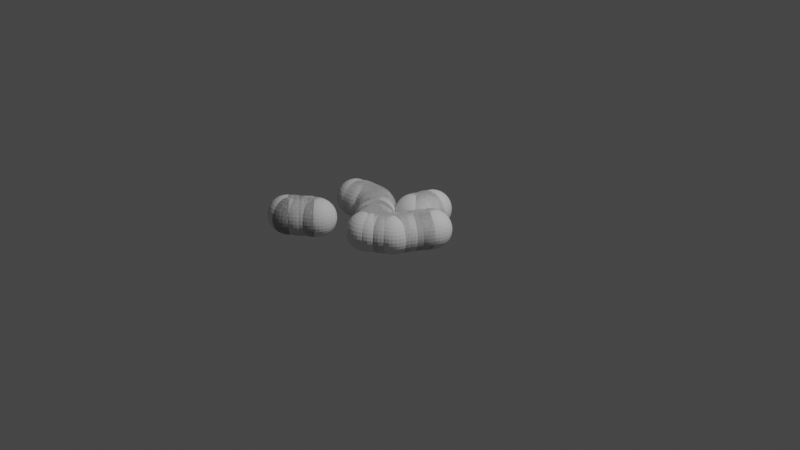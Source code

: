# Source: blender-render.blend  (saved by Blender 3.6.11; exported with 4.5.12 LTS)
import bpy
from mathutils import Matrix  # noqa: F401  (used for matrix-valued properties, if any)

bpy.ops.wm.read_factory_settings(use_empty=True)
scene = bpy.context.scene
scene.name = 'Scene'

# ---- collections
col_collection = bpy.data.collections.new('Collection'); scene.collection.children.link(col_collection)

# ---- node groups
ng_geometry_nodes_001 = bpy.data.node_groups.new('Geometry Nodes.001', 'GeometryNodeTree')
_s = ng_geometry_nodes_001.interface.new_socket(name='Geometry', in_out='OUTPUT', socket_type='NodeSocketGeometry')
_s = ng_geometry_nodes_001.interface.new_socket(name='Geometry', in_out='INPUT', socket_type='NodeSocketGeometry')
ng_geometry_nodes_001.is_modifier = True
_N = ng_geometry_nodes_001.nodes; _L = ng_geometry_nodes_001.links
n0 = _N.new('NodeGroupOutput'); n0.name = 'Group Output'; n0.location = (406, 117)
n1 = _N.new('GeometryNodeMeshCylinder'); n1.name = 'Cylinder'; n1.location = (-333, 97)
n1.inputs[3].default_value = 0.01
n2 = _N.new('GeometryNodeInstanceOnPoints'); n2.name = 'Instance on Points'; n2.location = (-56, 98)
n3 = _N.new('GeometryNodeDuplicateElements'); n3.name = 'Duplicate Elements'; n3.location = (-513, 245)
n3.domain = 'EDGE'
n4 = _N.new('NodeGroupInput'); n4.name = 'Group Input'; n4.location = (-793, 219)
_L.new(n1.outputs[0], n2.inputs[2])
_L.new(n4.outputs[0], n3.inputs[0])
_L.new(n3.outputs[0], n0.inputs[0])
n0.is_active_output = True
ng_auto_smooth = bpy.data.node_groups.new('Auto Smooth', 'GeometryNodeTree')
_s = ng_auto_smooth.interface.new_socket(name='Geometry', in_out='OUTPUT', socket_type='NodeSocketGeometry')
_s = ng_auto_smooth.interface.new_socket(name='Geometry', in_out='INPUT', socket_type='NodeSocketGeometry')
_s = ng_auto_smooth.interface.new_socket(name='Angle', in_out='INPUT', socket_type='NodeSocketFloat')
_s.subtype = 'ANGLE'
_s.min_value = 0.0
_s.max_value = 3.142
ng_auto_smooth.is_modifier = True
_N = ng_auto_smooth.nodes; _L = ng_auto_smooth.links
n0 = _N.new('NodeGroupOutput'); n0.name = 'Group Output'; n0.location = (480, -100)
n1 = _N.new('NodeGroupInput'); n1.name = 'Group Input'; n1.location = (-420, -300)
n2 = _N.new('NodeGroupInput'); n2.name = 'Group Input.001'; n2.location = (-60, -100)
n3 = _N.new('GeometryNodeSetShadeSmooth'); n3.name = 'Set Shade Smooth'; n3.location = (120, -100)
n3.domain = 'EDGE'
n4 = _N.new('GeometryNodeSetShadeSmooth'); n4.name = 'Set Shade Smooth.001'; n4.location = (300, -100)
n5 = _N.new('GeometryNodeInputMeshEdgeAngle'); n5.name = 'Edge Angle'; n5.location = (-420, -220)
n6 = _N.new('GeometryNodeInputEdgeSmooth'); n6.name = 'Is Edge Smooth'; n6.location = (-60, -160)
n7 = _N.new('GeometryNodeInputShadeSmooth'); n7.name = 'Is Face Smooth'; n7.location = (-240, -340)
n8 = _N.new('FunctionNodeBooleanMath'); n8.name = 'Boolean Math'; n8.location = (-60, -220)
n9 = _N.new('FunctionNodeCompare'); n9.name = 'Compare'; n9.location = (-240, -180)
n9.operation = 'LESS_EQUAL'
_L.new(n5.outputs[0], n9.inputs[0])
_L.new(n4.outputs[0], n0.inputs[0])
_L.new(n1.outputs[1], n9.inputs[1])
_L.new(n9.outputs[0], n8.inputs[0])
_L.new(n7.outputs[0], n8.inputs[1])
_L.new(n2.outputs[0], n3.inputs[0])
_L.new(n6.outputs[0], n3.inputs[1])
_L.new(n3.outputs[0], n4.inputs[0])
_L.new(n8.outputs[0], n3.inputs[2])
n0.is_active_output = True
ng_geometry_nodes = bpy.data.node_groups.new('Geometry Nodes', 'GeometryNodeTree')
_s = ng_geometry_nodes.interface.new_socket(name='Geometry', in_out='OUTPUT', socket_type='NodeSocketGeometry')
_s = ng_geometry_nodes.interface.new_socket(name='Geometry', in_out='INPUT', socket_type='NodeSocketGeometry')
ng_geometry_nodes.is_modifier = True
_N = ng_geometry_nodes.nodes; _L = ng_geometry_nodes.links
n0 = _N.new('NodeGroupInput'); n0.name = 'Group Input'; n0.location = (-628, 45)
n1 = _N.new('GeometryNodeMeshToPoints'); n1.name = 'Mesh to Points'; n1.location = (-405, -40)
n2 = _N.new('GeometryNodeMeshCircle'); n2.name = 'Mesh Circle'; n2.location = (-428, -274)
n2.inputs[1].default_value = 0.1
n3 = _N.new('NodeGroupOutput'); n3.name = 'Group Output'; n3.location = (239, 0)
n4 = _N.new('GeometryNodeInstanceOnPoints'); n4.name = 'Instance on Points'; n4.location = (-136, -39)
n5 = _N.new('GeometryNodeMeshUVSphere'); n5.name = 'UV Sphere'; n5.location = (-655, -118)
n5.inputs[2].default_value = 0.2
_L.new(n0.outputs[0], n1.inputs[0])
_L.new(n1.outputs[0], n4.inputs[0])
_L.new(n4.outputs[0], n3.inputs[0])
_L.new(n5.outputs[0], n4.inputs[2])
n3.is_active_output = True

# ---- world
world_world = bpy.data.worlds.new('World'); scene.world = world_world
world_world.use_nodes = True; world_world.node_tree.nodes.clear()
_N = world_world.node_tree.nodes; _L = world_world.node_tree.links
n0 = _N.new('ShaderNodeOutputWorld'); n0.name = 'World Output'; n0.location = (300, 300)
n1 = _N.new('ShaderNodeBackground'); n1.name = 'Background'; n1.location = (10, 300)
n1.inputs[0].default_value = (0.05088, 0.05088, 0.05088, 1.0)
_L.new(n1.outputs[0], n0.inputs[0])
n0.is_active_output = True
world_world.color = (0.05088, 0.05088, 0.05088)
world_world.use_sun_shadow = False
world_world.sun_shadow_jitter_overblur = 0.0

# ---- cameras
cam_camera = bpy.data.cameras.new('Camera')
cam_camera.clip_end = 100.0
cam_camera.ortho_scale = 7.314

# ---- lights
light_light = bpy.data.lights.new('Light', 'POINT')
light_light.transmission_factor = 0.0
light_light.energy = 1000.0
light_light.shadow_soft_size = 0.1
light_light.shadow_maximum_resolution = 0.006
light_light.use_absolute_resolution = True

# ---- meshes
me_mesh = bpy.data.meshes.new('Mesh')
me_mesh.from_pydata([(-0.5558, -0.2641, 0.0), (-0.8213, -0.1925, 0.0), (-0.9191, 0.00354, 0.0), (-0.8347, 0.2189, 0.0), (-0.6459, 0.351, 0.0), (-0.3867, 0.38, 0.0), (-0.1921, 0.2842, 0.0), (0.04876, 0.0007526, 0.0), (0.2292, 0.1765, 0.0), (0.4995, 0.2012, 0.0), (0.5415, -0.01341, 0.0), (0.5048, -0.2236, 0.0), (0.3998, -0.5214, 0.0), (0.2395, -0.7002, 0.0), (-0.01354, -0.7567, 0.0), (-0.2948, -0.6031, 0.0), (-0.3584, -0.3847, 0.0)], [(3, 4), (6, 7), (11, 12), (14, 15), (15, 16), (0, 1), (1, 2), (2, 3), (4, 5), (5, 6), (7, 8), (8, 9), (9, 10), (10, 11), (12, 13), (13, 14), (16, 0)], [])
me_mesh.update()
me_ma = bpy.data.meshes.new('ma')
me_ma.from_pydata([(-0.7617, 0.8635, 0.0), (-0.7617, 0.8335, 0.0), (-0.7617, 0.8335, 0.0), (-0.7317, 0.8335, 0.0), (-0.7317, 0.8335, 0.0), (-0.7317, 0.8035, 0.0), (-0.7017, 0.7735, 0.0), (-0.7017, 0.7435, 0.0), (-0.7317, 0.8035, 0.0), (-0.7017, 0.8035, 0.0), (-0.7017, 0.8035, 0.0), (-0.7017, 0.7735, 0.0), (-0.7017, 0.7435, 0.0), (-0.6717, 0.7435, 0.0), (-0.6717, 0.7435, 0.0), (-0.6717, 0.7135, 0.0), (-0.6717, 0.7135, 0.0), (-0.6417, 0.7135, 0.0), (-0.6417, 0.7135, 0.0), (-0.6417, 0.6835, 0.0), (-0.6117, 0.6535, 0.0), (-0.6117, 0.6235, 0.0), (-0.6417, 0.6835, 0.0), (-0.6117, 0.6835, 0.0), (-0.6117, 0.6835, 0.0), (-0.6117, 0.6535, 0.0), (-0.6117, 0.6235, 0.0), (-0.5817, 0.6235, 0.0), (-0.5817, 0.6235, 0.0), (-0.5817, 0.5935, 0.0), (-0.4317, 0.02345, 0.0), (-0.4017, 0.02345, 0.0), (-0.4017, 0.02345, 0.0), (-0.4017, -0.006546, 0.0), (-0.4017, -0.03655, 0.0), (-0.3717, -0.03655, 0.0), (-0.3717, -0.03655, 0.0), (-0.3717, -0.06655, 0.0), (-0.4017, -0.006546, 0.0), (-0.3717, -0.006546, 0.0), (-0.3717, -0.006546, 0.0), (-0.3717, -0.03655, 0.0), (-0.3417, -0.09655, 0.0), (-0.3417, -0.1265, 0.0), (-0.3717, -0.06655, 0.0), (-0.3417, -0.06655, 0.0), (-0.3417, -0.06655, 0.0), (-0.3417, -0.09655, 0.0), (-0.3717, -0.006546, 0.0), (-0.3417, -0.006546, 0.0), (-0.3417, 0.02345, 0.0), (-0.3417, -0.006546, 0.0), (-0.3417, -0.1265, 0.0), (-0.3117, -0.1265, 0.0), (-0.3117, -0.1265, 0.0), (-0.3117, -0.1565, 0.0), (-0.3417, 0.02345, 0.0), (-0.3117, 0.02345, 0.0), (-0.3117, 0.05345, 0.0), (-0.3117, 0.02345, 0.0), (-0.2817, -0.1865, 0.0), (-0.2817, -0.2165, 0.0), (-0.3117, -0.1565, 0.0), (-0.2817, -0.1565, 0.0), (-0.2817, -0.1565, 0.0), (-0.2817, -0.1865, 0.0), (-0.3117, 0.05345, 0.0), (-0.2817, 0.05345, 0.0), (-0.2817, 0.08345, 0.0), (-0.2817, 0.05345, 0.0), (-0.2817, -0.1865, 0.0), (-0.2517, -0.1865, 0.0), (-0.2517, -0.1865, 0.0), (-0.2517, -0.2165, 0.0), (-0.2817, 0.08345, 0.0), (-0.2517, 0.08345, 0.0), (-0.2517, 0.1135, 0.0), (-0.2517, 0.08345, 0.0), (-0.2517, -0.2165, 0.0), (-0.2217, -0.2165, 0.0), (-0.2517, 0.1135, 0.0), (-0.2217, 0.1135, 0.0), (-0.2217, 0.1435, 0.0), (-0.2217, 0.1135, 0.0), (-0.2217, -0.2165, 0.0), (-0.1917, -0.2165, 0.0), (-0.1917, -0.2165, 0.0), (-0.1917, -0.2465, 0.0), (-0.2217, 0.1435, 0.0), (-0.1917, 0.1435, 0.0), (-0.1917, 0.1735, 0.0), (-0.1917, 0.1435, 0.0), (-0.1917, -0.2465, 0.0), (-0.1617, -0.2465, 0.0), (-0.1917, 0.1735, 0.0), (-0.1617, 0.1735, 0.0), (-0.1617, 0.2035, 0.0), (-0.1617, 0.1735, 0.0), (-0.1617, -0.2465, 0.0), (-0.1317, -0.2465, 0.0), (-0.1317, -0.2465, 0.0), (-0.1317, -0.2765, 0.0), (-0.1617, 0.2035, 0.0), (-0.1317, 0.2035, 0.0), (-0.1317, 0.2335, 0.0), (-0.1317, 0.2035, 0.0), (-0.1317, -0.2765, 0.0), (-0.1017, -0.2765, 0.0), (-0.1317, 0.2335, 0.0), (-0.1017, 0.2335, 0.0), (-0.1017, 0.2635, 0.0), (-0.1017, 0.2335, 0.0), (-0.1017, -0.2765, 0.0), (-0.07167, -0.2765, 0.0), (-0.07167, -0.2765, 0.0), (-0.07167, -0.3065, 0.0), (-0.1017, 0.2635, 0.0), (-0.07167, 0.2635, 0.0), (-0.07167, 0.2935, 0.0), (-0.07167, 0.2635, 0.0), (-0.07167, -0.3065, 0.0), (-0.04167, -0.3065, 0.0), (-0.07167, 0.2935, 0.0), (-0.04167, 0.2935, 0.0), (-0.04167, 0.3235, 0.0), (-0.04167, 0.2935, 0.0), (-0.04167, -0.3065, 0.0), (-0.01167, -0.3065, 0.0), (-0.01167, -0.3065, 0.0), (-0.01167, -0.3365, 0.0), (-0.04167, 0.3235, 0.0), (-0.01167, 0.3235, 0.0), (-0.01167, 0.3535, 0.0), (-0.01167, 0.3235, 0.0), (-0.01167, -0.3365, 0.0), (0.01833, -0.3365, 0.0), (0.01833, -0.3365, 0.0), (0.01833, -0.3665, 0.0), (-0.01167, 0.3535, 0.0), (0.01833, 0.3535, 0.0), (0.01833, 0.3835, 0.0), (0.01833, 0.3535, 0.0), (0.01833, 0.4135, 0.0), (0.01833, 0.3835, 0.0), (0.01833, 0.6235, 0.0), (0.01833, 0.5935, 0.0), (0.01833, 0.6535, 0.0), (0.01833, 0.6235, 0.0), (0.01833, 0.6835, 0.0), (0.01833, 0.6535, 0.0), (0.01833, -0.3665, 0.0), (0.04833, -0.3665, 0.0), (0.01833, 0.4135, 0.0), (0.04833, 0.4135, 0.0), (0.04833, 0.4435, 0.0), (0.04833, 0.4135, 0.0), (0.04833, 0.4735, 0.0), (0.04833, 0.4435, 0.0), (0.04833, 0.5035, 0.0), (0.04833, 0.4735, 0.0), (0.04833, 0.5335, 0.0), (0.04833, 0.5035, 0.0), (0.04833, 0.5635, 0.0), (0.04833, 0.5335, 0.0), (0.01833, 0.5935, 0.0), (0.04833, 0.5935, 0.0), (0.04833, 0.5935, 0.0), (0.04833, 0.5635, 0.0), (0.04833, -0.3665, 0.0), (0.07833, -0.3665, 0.0), (0.07833, -0.3665, 0.0), (0.07833, -0.3965, 0.0), (0.1983, -0.006546, 0.0), (0.2283, -0.006546, 0.0), (0.2283, -0.006546, 0.0), (0.2283, -0.03655, 0.0), (0.2283, -0.03655, 0.0), (0.2583, -0.03655, 0.0), (0.2583, -0.03655, 0.0), (0.2883, -0.03655, 0.0), (0.2883, -0.03655, 0.0), (0.3183, -0.03655, 0.0), (0.3183, -0.03655, 0.0), (0.3483, -0.03655, 0.0), (0.3483, -0.03655, 0.0), (0.3483, -0.06655, 0.0), (0.3483, -0.06655, 0.0), (0.3783, -0.06655, 0.0), (0.3783, -0.06655, 0.0), (0.4083, -0.06655, 0.0)], [(0, 1), (2, 3), (4, 5), (6, 7), (8, 9), (10, 11), (12, 13), (14, 15), (16, 17), (18, 19), (20, 21), (22, 23), (24, 25), (26, 27), (28, 29), (30, 31), (32, 33), (34, 35), (36, 37), (38, 39), (40, 41), (42, 43), (44, 45), (46, 47), (48, 49), (50, 51), (52, 53), (54, 55), (56, 57), (58, 59), (60, 61), (62, 63), (64, 65), (66, 67), (68, 69), (70, 71), (72, 73), (74, 75), (76, 77), (78, 79), (80, 81), (82, 83), (84, 85), (86, 87), (88, 89), (90, 91), (92, 93), (94, 95), (96, 97), (98, 99), (100, 101), (102, 103), (104, 105), (106, 107), (108, 109), (110, 111), (112, 113), (114, 115), (116, 117), (118, 119), (120, 121), (122, 123), (124, 125), (126, 127), (128, 129), (130, 131), (132, 133), (134, 135), (136, 137), (138, 139), (140, 141), (142, 143), (144, 145), (146, 147), (148, 149), (150, 151), (152, 153), (154, 155), (156, 157), (158, 159), (160, 161), (162, 163), (164, 165), (166, 167), (168, 169), (170, 171), (172, 173), (174, 175), (176, 177), (178, 179), (180, 181), (182, 183), (184, 185), (186, 187), (188, 189)], [])
me_ma.update()

# ---- curves / text
cu_beziercurve_001 = bpy.data.curves.new('BezierCurve.001', 'CURVE')
cu_beziercurve_001.dimensions = '3D'
_sp = cu_beziercurve_001.splines.new('BEZIER'); _sp.bezier_points.add(8)
_sp.bezier_points.foreach_set('co', [-0.3727, -0.3063, 0.0, -0.9299, -0.1749, 0.0, -0.7574, 0.319, 0.0, -0.2546, 0.3745, 0.0, 0.05426, -0.06296, 0.0, 0.2035, 0.1833, 0.0, 0.4997, 0.276, 0.0, 0.5505, -0.07627, 0.0, 0.1215, -0.7695, 0.0])
_sp.bezier_points.foreach_set('handle_left', [-0.1827, -0.4082, 0.0, -0.8312, -0.3548, 0.0, -0.9158, 0.1929, 0.0, -0.3783, 0.4302, 0.0, -0.02536, -0.06575, 0.0, 0.09734, 0.1001, 0.0, 0.4154, 0.3291, 0.0, 0.5732, 0.03247, 0.0, 0.2454, -0.7531, 0.0])
_sp.bezier_points.foreach_set('handle_right', [-0.6303, -0.1681, 0.0, -1.029, 0.005101, 0.0, -0.5991, 0.4451, 0.0, -0.131, 0.3189, 0.0, 0.1339, -0.06018, 0.0, 0.3096, 0.2665, 0.0, 0.5839, 0.2229, 0.0, 0.4108, -0.7469, 0.0, -0.5674, -0.8608, 0.0])
for _p, _l, _r in zip(_sp.bezier_points, ['ALIGNED', 'ALIGNED', 'ALIGNED', 'ALIGNED', 'ALIGNED', 'ALIGNED', 'ALIGNED', 'ALIGNED', 'ALIGNED'], ['ALIGNED', 'ALIGNED', 'ALIGNED', 'ALIGNED', 'ALIGNED', 'ALIGNED', 'ALIGNED', 'ALIGNED', 'ALIGNED']): _p.handle_left_type = _l; _p.handle_right_type = _r
_sp.order_u = 0
_sp.order_v = 0
_sp.use_cyclic_u = True
cu_beziercurve_001.use_path = True
cu_beziercurve_001.fill_mode = 'FULL'

# ---- objects
ob_light = bpy.data.objects.new('Light', light_light)
ob_camera = bpy.data.objects.new('Camera', cam_camera)
ob_beziercurve = bpy.data.objects.new('BezierCurve', cu_beziercurve_001)
ob_beziercurve_001 = bpy.data.objects.new('BezierCurve.001', me_mesh)
ob_ma = bpy.data.objects.new('ma', me_ma)

# ---- transforms, parenting, visibility, modifiers, constraints
ob_light.location = (4.076, 1.005, 5.904)
ob_light.rotation_euler = (0.6503, 0.05522, 1.866)
ob_light.lock_rotations_4d = False
ob_light.empty_display_type = 'ARROWS'
ob_light.color = (0.0, 0.0, 0.0, 0.0)
ob_light.lineart.crease_threshold = 0.0
ob_camera.location = (7.359, -6.926, 4.958)
ob_camera.rotation_euler = (1.109, 0.0, 0.8149)
ob_camera.lock_rotations_4d = False
ob_camera.empty_display_type = 'ARROWS'
ob_camera.color = (0.0, 0.0, 0.0, 0.0)
ob_camera.display_type = 'WIRE'
ob_camera.lineart.crease_threshold = 0.0
ob_beziercurve.location = (0.0, 0.0, 0.0)
ob_beziercurve_001.location = (0.0, 0.0, 0.0)
_m = ob_beziercurve_001.modifiers.new('GeometryNodes', 'NODES')
_m.node_group = ng_geometry_nodes_001
_m = ob_beziercurve_001.modifiers.new('Auto Smooth', 'NODES')
_m.node_group = ng_auto_smooth
_gi = [s.identifier for s in ng_auto_smooth.interface.items_tree if s.item_type == 'SOCKET' and s.in_out == 'INPUT']
_m[_gi[1]] = 3.142  # Angle
ob_ma.location = (0.0, 0.0, 0.0)
ob_ma.rotation_euler = (0.0, -0.0, 1.571)
_m = ob_ma.modifiers.new('GeometryNodes', 'NODES')
_m.node_group = ng_geometry_nodes

# ---- collection membership
col_collection.objects.link(ob_light)
col_collection.objects.link(ob_camera)
col_collection.objects.link(ob_beziercurve)
col_collection.objects.link(ob_beziercurve_001)
col_collection.objects.link(ob_ma)

# ---- scene / render settings (as saved in the file)
scene.camera = ob_camera
scene.frame_start = 1; scene.frame_end = 250; scene.frame_set(1)
scene.render.engine = 'BLENDER_EEVEE_NEXT'
scene.cycles.sampling_pattern = 'TABULATED_SOBOL'
scene.view_settings.view_transform = 'Filmic'
bpy.context.view_layer.update()
